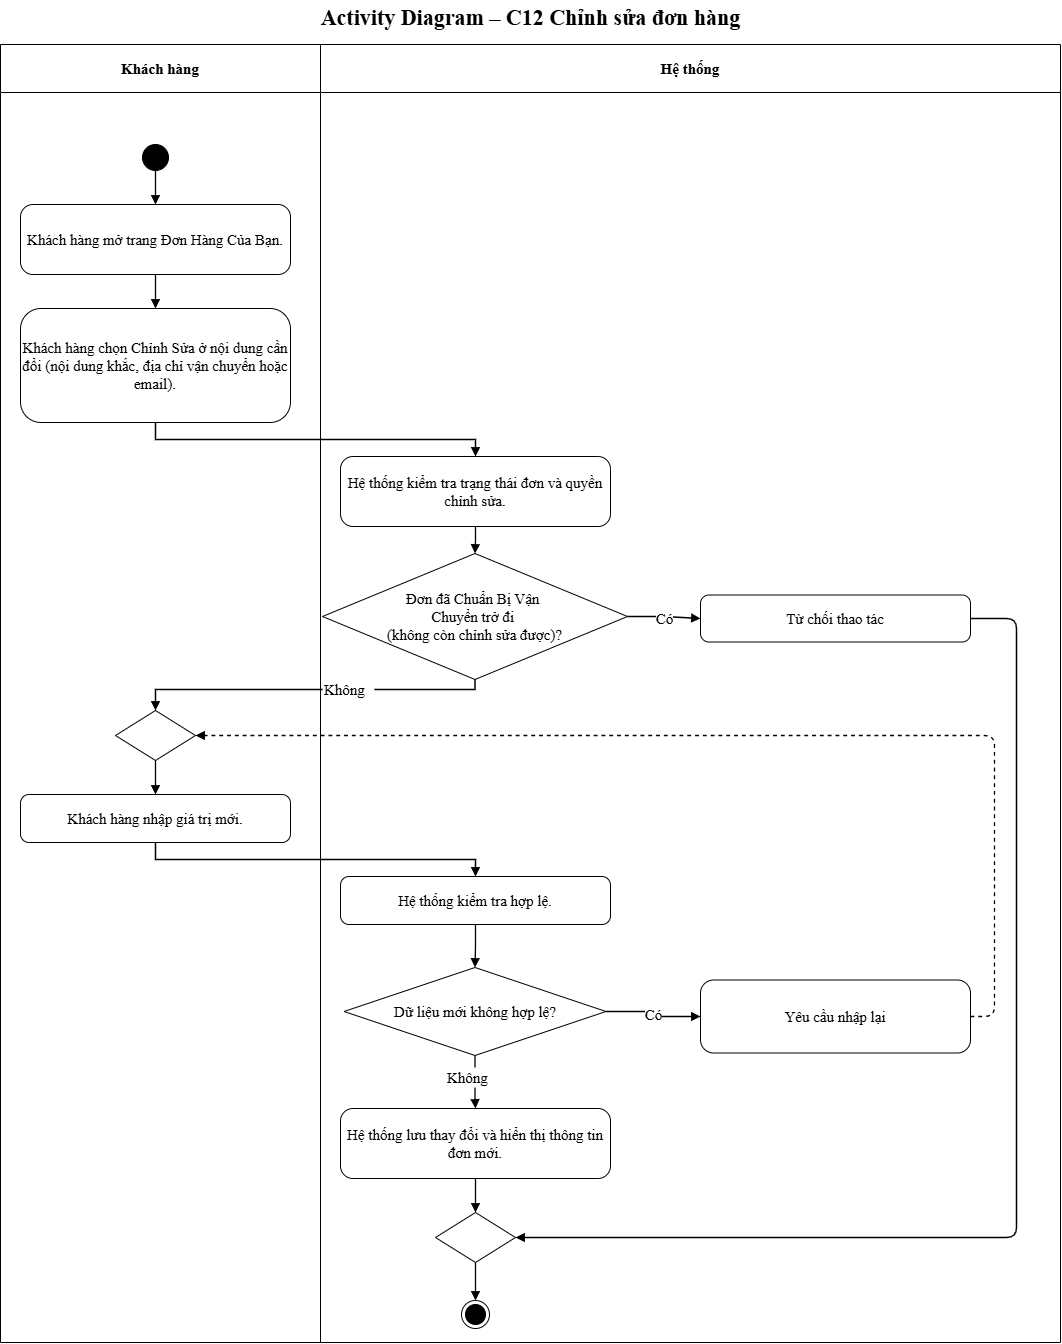

The diagram above was exported from draw.io. Its source (the exported page's mxGraphModel, read from the mxfile embedded in the PNG):
<mxGraphModel dx="2248" dy="2753" grid="0" gridSize="10" guides="1" tooltips="1" connect="1" arrows="1" fold="1" page="1" pageScale="1" pageWidth="1100" pageHeight="1386" math="0" shadow="0">
  <root>
    <mxCell id="0" />
    <mxCell id="1" parent="0" />
    <mxCell id="c3" parent="1" style="swimlane;whiteSpace=wrap;html=1;fontSize=15;startSize=48;swimlaneFillColor=#ffffff;fontFamily=Times New Roman;collapsible=0" value="&lt;b&gt;Khách hàng&lt;/b&gt;" vertex="1">
      <mxGeometry height="1298" width="320" as="geometry" />
    </mxCell>
    <mxCell id="c4" parent="1" style="swimlane;whiteSpace=wrap;html=1;fontSize=15;startSize=48;swimlaneFillColor=#ffffff;fontFamily=Times New Roman;collapsible=0" value="&lt;b&gt;Hệ thống&lt;/b&gt;" vertex="1">
      <mxGeometry height="1298" width="740" x="320" as="geometry" />
    </mxCell>
    <mxCell id="c17" parent="c4" style="text;html=1;align=left;verticalAlign=middle;fontSize=15;fontFamily=Times New Roman;" value="Không" vertex="1">
      <mxGeometry height="20" width="52" x="2" y="635" as="geometry" />
    </mxCell>
    <mxCell id="c13" parent="c4" style="rhombus;whiteSpace=wrap;html=1;fontSize=15;fontFamily=Times New Roman;" value="Đơn đã Chuẩn Bị Vận&amp;nbsp;&lt;div&gt;Chuyển trở đi&amp;nbsp;&lt;/div&gt;&lt;div&gt;(không còn chỉnh sửa được)?&lt;/div&gt;" vertex="1">
      <mxGeometry height="126" width="305" x="2" y="509" as="geometry" />
    </mxCell>
    <mxCell id="DN05ekDn6QZhcqBbYSxm-1" edge="1" parent="c4" source="c13" style="edgeStyle=orthogonalEdgeStyle;rounded=0;html=1;endArrow=none;endFill=0;strokeWidth=1.3;fontSize=15;labelBackgroundColor=#ffffff;exitX=0.5;exitY=1;entryX=1;entryY=0.5;entryDx=0;entryDy=0;fontFamily=Times New Roman;" target="c17" value="">
      <mxGeometry relative="1" x="-0.4932" as="geometry">
        <mxPoint x="155" y="632" as="sourcePoint" />
        <mxPoint x="84" y="649" as="targetPoint" />
      </mxGeometry>
    </mxCell>
    <mxCell id="c24" parent="c4" style="rhombus;whiteSpace=wrap;html=1;fontSize=15;fontFamily=Times New Roman;" value="Dữ liệu mới không hợp lệ?" vertex="1">
      <mxGeometry height="88" width="262" x="23.5" y="923" as="geometry" />
    </mxCell>
    <mxCell id="c28" parent="c4" style="text;html=1;align=left;verticalAlign=middle;fontSize=15;fontFamily=Times New Roman;" value="Không" vertex="1">
      <mxGeometry height="20" width="60" x="124.5" y="1023" as="geometry" />
    </mxCell>
    <mxCell id="DN05ekDn6QZhcqBbYSxm-4" edge="1" parent="c4" source="c24" style="edgeStyle=orthogonalEdgeStyle;rounded=0;html=1;endArrow=none;endFill=0;strokeWidth=1.3;fontSize=15;labelBackgroundColor=#ffffff;exitX=0.5;exitY=1;fontFamily=Times New Roman;" target="c28" value="">
      <mxGeometry relative="1" x="0.0435" as="geometry">
        <mxPoint x="154" y="1011" as="sourcePoint" />
        <mxPoint x="155" y="1064" as="targetPoint" />
      </mxGeometry>
    </mxCell>
    <mxCell id="c5" parent="1" style="text;html=1;align=center;verticalAlign=middle;fontSize=15;fontStyle=1;fontFamily=Times New Roman;" value="&lt;font style=&quot;font-size: 22px;&quot;&gt;Activity Diagram – C12 Chỉnh sửa đơn hàng&lt;/font&gt;" vertex="1">
      <mxGeometry height="36" width="1060" y="-44" as="geometry" />
    </mxCell>
    <mxCell id="c6" parent="1" style="ellipse;fillColor=#000000;strokeColor=#000000;html=1;fontFamily=Times New Roman;fontSize=15;" value="" vertex="1">
      <mxGeometry height="26" width="26" x="142" y="100" as="geometry" />
    </mxCell>
    <mxCell id="c7" parent="1" style="rounded=1;arcSize=18;whiteSpace=wrap;html=1;fontSize=15;fontFamily=Times New Roman;" value="Khách hàng mở trang Đơn Hàng Của Bạn." vertex="1">
      <mxGeometry height="70" width="270" x="20" y="160" as="geometry" />
    </mxCell>
    <mxCell id="c8" edge="1" parent="1" source="c6" style="edgeStyle=orthogonalEdgeStyle;rounded=0;html=1;endArrow=block;endFill=1;strokeColor=#000000;strokeWidth=1.3;fontSize=15;labelBackgroundColor=#ffffff;exitX=0.5;exitY=1;entryX=0.5;entryY=0;fontFamily=Times New Roman;" target="c7" value="">
      <mxGeometry relative="1" as="geometry" />
    </mxCell>
    <mxCell id="c9" parent="1" style="rounded=1;arcSize=18;whiteSpace=wrap;html=1;fontSize=15;fontFamily=Times New Roman;" value="Khách hàng chọn Chỉnh Sửa ở nội dung cần đổi (nội dung khắc, địa chỉ vận chuyển hoặc email)." vertex="1">
      <mxGeometry height="114" width="270" x="20" y="264" as="geometry" />
    </mxCell>
    <mxCell id="c10" edge="1" parent="1" source="c7" style="edgeStyle=orthogonalEdgeStyle;rounded=0;html=1;endArrow=block;endFill=1;strokeWidth=1.3;fontSize=15;labelBackgroundColor=#ffffff;exitX=0.5;exitY=1;entryX=0.5;entryY=0;fontFamily=Times New Roman;" target="c9" value="">
      <mxGeometry relative="1" as="geometry" />
    </mxCell>
    <mxCell id="c11" parent="1" style="rounded=1;arcSize=18;whiteSpace=wrap;html=1;fontSize=15;fontFamily=Times New Roman;" value="Hệ thống kiểm tra trạng thái đơn và quyền chỉnh sửa." vertex="1">
      <mxGeometry height="70" width="270" x="340" y="412" as="geometry" />
    </mxCell>
    <mxCell id="c12" edge="1" parent="1" source="c9" style="edgeStyle=orthogonalEdgeStyle;rounded=0;html=1;endArrow=block;endFill=1;strokeWidth=1.3;fontSize=15;labelBackgroundColor=#ffffff;exitX=0.5;exitY=1;entryX=0.5;entryY=0;fontFamily=Times New Roman;" target="c11" value="">
      <mxGeometry relative="1" as="geometry" />
    </mxCell>
    <mxCell id="c14" edge="1" parent="1" source="c11" style="edgeStyle=orthogonalEdgeStyle;rounded=0;html=1;endArrow=block;endFill=1;strokeWidth=1.3;fontSize=15;labelBackgroundColor=#ffffff;exitX=0.5;exitY=1;entryX=0.5;entryY=0;fontFamily=Times New Roman;" target="c13" value="">
      <mxGeometry relative="1" as="geometry" />
    </mxCell>
    <mxCell id="c15" parent="1" style="rounded=1;arcSize=18;whiteSpace=wrap;html=1;fontSize=15;fontFamily=Times New Roman;" value="Từ chối thao tác" vertex="1">
      <mxGeometry height="47" width="270" x="700" y="550.5" as="geometry" />
    </mxCell>
    <mxCell id="c16" edge="1" parent="1" source="c13" style="edgeStyle=orthogonalEdgeStyle;rounded=0;html=1;endArrow=block;endFill=1;strokeWidth=1.3;fontSize=15;labelBackgroundColor=#ffffff;exitX=1;exitY=0.5;entryX=0;entryY=0.5;fontFamily=Times New Roman;" target="c15" value="Có">
      <mxGeometry relative="1" as="geometry" />
    </mxCell>
    <mxCell id="c18" parent="1" style="rhombus;html=1;fontFamily=Times New Roman;fontSize=15;" value="" vertex="1">
      <mxGeometry height="50" width="80" x="115" y="666" as="geometry" />
    </mxCell>
    <mxCell id="c19" edge="1" parent="1" source="c17" style="edgeStyle=orthogonalEdgeStyle;rounded=0;html=1;endArrow=block;endFill=1;strokeWidth=1.3;fontSize=15;labelBackgroundColor=#ffffff;entryX=0.5;entryY=0;fontFamily=Times New Roman;" target="c18" value="">
      <mxGeometry relative="1" as="geometry" />
    </mxCell>
    <mxCell id="c20" parent="1" style="rounded=1;arcSize=18;whiteSpace=wrap;html=1;fontSize=15;fontFamily=Times New Roman;" value="Khách hàng nhập giá trị mới." vertex="1">
      <mxGeometry height="48" width="270" x="20" y="750" as="geometry" />
    </mxCell>
    <mxCell id="c21" edge="1" parent="1" source="c18" style="edgeStyle=orthogonalEdgeStyle;rounded=0;html=1;endArrow=block;endFill=1;strokeWidth=1.3;fontSize=15;labelBackgroundColor=#ffffff;exitX=0.5;exitY=1;entryX=0.5;entryY=0;fontFamily=Times New Roman;" target="c20" value="">
      <mxGeometry relative="1" as="geometry" />
    </mxCell>
    <mxCell id="c22" parent="1" style="rounded=1;arcSize=18;whiteSpace=wrap;html=1;fontSize=15;fontFamily=Times New Roman;" value="Hệ thống kiểm tra hợp lệ." vertex="1">
      <mxGeometry height="48" width="270" x="340" y="832" as="geometry" />
    </mxCell>
    <mxCell id="c23" edge="1" parent="1" source="c20" style="edgeStyle=orthogonalEdgeStyle;rounded=0;html=1;endArrow=block;endFill=1;strokeWidth=1.3;fontSize=15;labelBackgroundColor=#ffffff;exitX=0.5;exitY=1;entryX=0.5;entryY=0;fontFamily=Times New Roman;" target="c22" value="">
      <mxGeometry relative="1" as="geometry" />
    </mxCell>
    <mxCell id="c25" edge="1" parent="1" source="c22" style="edgeStyle=orthogonalEdgeStyle;rounded=0;html=1;endArrow=block;endFill=1;strokeWidth=1.3;fontSize=15;labelBackgroundColor=#ffffff;exitX=0.5;exitY=1;entryX=0.5;entryY=0;fontFamily=Times New Roman;" target="c24" value="">
      <mxGeometry relative="1" as="geometry" />
    </mxCell>
    <mxCell id="c26" parent="1" style="rounded=1;arcSize=18;whiteSpace=wrap;html=1;fontSize=15;fontFamily=Times New Roman;" value="Yêu cầu nhập lại" vertex="1">
      <mxGeometry height="73" width="270" x="700" y="935.5" as="geometry" />
    </mxCell>
    <mxCell id="c27" edge="1" parent="1" source="c24" style="edgeStyle=orthogonalEdgeStyle;rounded=0;html=1;endArrow=block;endFill=1;strokeWidth=1.3;fontSize=15;labelBackgroundColor=#ffffff;exitX=1;exitY=0.5;entryX=0;entryY=0.5;fontFamily=Times New Roman;" target="c26" value="Có">
      <mxGeometry relative="1" as="geometry" />
    </mxCell>
    <mxCell id="c29" parent="1" style="rounded=1;arcSize=18;whiteSpace=wrap;html=1;fontSize=15;fontFamily=Times New Roman;" value="Hệ thống lưu thay đổi và hiển thị thông tin đơn mới." vertex="1">
      <mxGeometry height="70" width="270" x="340" y="1064" as="geometry" />
    </mxCell>
    <mxCell id="c30" edge="1" parent="1" source="c28" style="edgeStyle=orthogonalEdgeStyle;rounded=0;html=1;endArrow=block;endFill=1;strokeWidth=1.3;fontSize=15;labelBackgroundColor=#ffffff;entryX=0.5;entryY=0;fontFamily=Times New Roman;" target="c29" value="">
      <mxGeometry relative="1" as="geometry" />
    </mxCell>
    <mxCell id="c31" parent="1" style="rhombus;html=1;fontFamily=Times New Roman;fontSize=15;" value="" vertex="1">
      <mxGeometry height="50" width="80" x="435" y="1168" as="geometry" />
    </mxCell>
    <mxCell id="c32" edge="1" parent="1" source="c29" style="edgeStyle=orthogonalEdgeStyle;rounded=0;html=1;endArrow=block;endFill=1;strokeWidth=1.3;fontSize=15;labelBackgroundColor=#ffffff;exitX=0.5;exitY=1;entryX=0.5;entryY=0;fontFamily=Times New Roman;" target="c31" value="">
      <mxGeometry relative="1" as="geometry" />
    </mxCell>
    <mxCell id="c33" edge="1" parent="1" source="c15" style="edgeStyle=none;html=1;endArrow=block;endFill=1;strokeWidth=1.3;exitX=1;exitY=0.5;entryX=1;entryY=0.5;fontFamily=Times New Roman;fontSize=15;" target="c31" value="">
      <mxGeometry relative="1" as="geometry">
        <Array as="points">
          <mxPoint x="970" y="574" />
          <mxPoint x="1016" y="574" />
          <mxPoint x="1016" y="1193" />
          <mxPoint x="515" y="1193" />
        </Array>
      </mxGeometry>
    </mxCell>
    <mxCell id="c34" parent="1" style="ellipse;html=1;shape=endState;fillColor=#000000;strokeColor=#000000;fontFamily=Times New Roman;fontSize=15;" value="" vertex="1">
      <mxGeometry height="28" width="28" x="461" y="1256" as="geometry" />
    </mxCell>
    <mxCell id="c35" edge="1" parent="1" source="c31" style="edgeStyle=orthogonalEdgeStyle;rounded=0;html=1;endArrow=block;endFill=1;strokeColor=#000000;strokeWidth=1.3;fontSize=15;labelBackgroundColor=#ffffff;exitX=0.5;exitY=1;entryX=0.5;entryY=0;fontFamily=Times New Roman;" target="c34" value="">
      <mxGeometry relative="1" as="geometry" />
    </mxCell>
    <mxCell id="c36" edge="1" parent="1" source="c26" style="edgeStyle=none;html=1;endArrow=block;endFill=1;strokeWidth=1.3;dashed=1;exitX=1;exitY=0.5;entryX=1;entryY=0.5;fontFamily=Times New Roman;fontSize=15;" target="c18" value="">
      <mxGeometry relative="1" as="geometry">
        <Array as="points">
          <mxPoint x="970" y="972" />
          <mxPoint x="994" y="972" />
          <mxPoint x="994" y="691" />
          <mxPoint x="195" y="691" />
        </Array>
      </mxGeometry>
    </mxCell>
  </root>
</mxGraphModel>